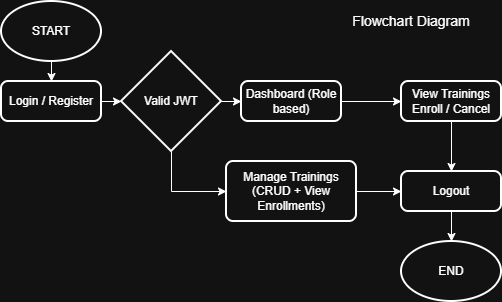

The diagram above was exported from draw.io. Its source (the exported page's mxGraphModel, read from the mxfile embedded in the PNG):
<mxGraphModel dx="1042" dy="626" grid="1" gridSize="10" guides="1" tooltips="1" connect="1" arrows="1" fold="1" page="1" pageScale="1" pageWidth="850" pageHeight="1100" math="0" shadow="0">
  <root>
    <mxCell id="0" />
    <mxCell id="1" parent="0" />
    <mxCell id="2" style="edgeStyle=orthogonalEdgeStyle;rounded=0;orthogonalLoop=1;jettySize=auto;html=1;exitX=0.5;exitY=1;exitDx=0;exitDy=0;exitPerimeter=0;entryX=0.5;entryY=0;entryDx=0;entryDy=0;" edge="1" source="3" target="4" parent="1">
      <mxGeometry relative="1" as="geometry" />
    </mxCell>
    <mxCell id="3" value="START" style="strokeWidth=2;html=1;shape=mxgraph.flowchart.start_1;whiteSpace=wrap;" vertex="1" parent="1">
      <mxGeometry x="160" y="200" width="100" height="60" as="geometry" />
    </mxCell>
    <mxCell id="4" value="Login / Register" style="rounded=1;whiteSpace=wrap;html=1;absoluteArcSize=1;arcSize=14;strokeWidth=2;" vertex="1" parent="1">
      <mxGeometry x="160" y="280" width="100" height="40" as="geometry" />
    </mxCell>
    <mxCell id="5" style="edgeStyle=orthogonalEdgeStyle;rounded=0;orthogonalLoop=1;jettySize=auto;html=1;exitX=1;exitY=0.5;exitDx=0;exitDy=0;exitPerimeter=0;entryX=0;entryY=0.5;entryDx=0;entryDy=0;" edge="1" source="7" target="9" parent="1">
      <mxGeometry relative="1" as="geometry" />
    </mxCell>
    <mxCell id="6" style="edgeStyle=orthogonalEdgeStyle;rounded=0;orthogonalLoop=1;jettySize=auto;html=1;entryX=0;entryY=0.5;entryDx=0;entryDy=0;" edge="1" source="7" target="13" parent="1">
      <mxGeometry relative="1" as="geometry">
        <Array as="points">
          <mxPoint x="330" y="390" />
        </Array>
      </mxGeometry>
    </mxCell>
    <mxCell id="7" value="Valid JWT" style="strokeWidth=2;html=1;shape=mxgraph.flowchart.decision;whiteSpace=wrap;" vertex="1" parent="1">
      <mxGeometry x="280" y="250" width="100" height="100" as="geometry" />
    </mxCell>
    <mxCell id="8" style="edgeStyle=orthogonalEdgeStyle;rounded=0;orthogonalLoop=1;jettySize=auto;html=1;entryX=0;entryY=0.5;entryDx=0;entryDy=0;" edge="1" source="9" target="11" parent="1">
      <mxGeometry relative="1" as="geometry" />
    </mxCell>
    <mxCell id="9" value="Dashboard (Role based)" style="rounded=1;whiteSpace=wrap;html=1;absoluteArcSize=1;arcSize=14;strokeWidth=2;" vertex="1" parent="1">
      <mxGeometry x="400" y="280" width="100" height="40" as="geometry" />
    </mxCell>
    <mxCell id="10" style="edgeStyle=orthogonalEdgeStyle;rounded=0;orthogonalLoop=1;jettySize=auto;html=1;entryX=0.5;entryY=0;entryDx=0;entryDy=0;" edge="1" source="11" target="15" parent="1">
      <mxGeometry relative="1" as="geometry" />
    </mxCell>
    <mxCell id="11" value="View Trainings&lt;div&gt;Enroll / Cancel&lt;/div&gt;" style="rounded=1;whiteSpace=wrap;html=1;absoluteArcSize=1;arcSize=14;strokeWidth=2;" vertex="1" parent="1">
      <mxGeometry x="560" y="280" width="100" height="40" as="geometry" />
    </mxCell>
    <mxCell id="12" style="edgeStyle=orthogonalEdgeStyle;rounded=0;orthogonalLoop=1;jettySize=auto;html=1;" edge="1" source="13" target="15" parent="1">
      <mxGeometry relative="1" as="geometry" />
    </mxCell>
    <mxCell id="13" value="Manage Trainings (CRUD + View Enrollments)" style="rounded=1;whiteSpace=wrap;html=1;absoluteArcSize=1;arcSize=14;strokeWidth=2;" vertex="1" parent="1">
      <mxGeometry x="385" y="360" width="130" height="60" as="geometry" />
    </mxCell>
    <mxCell id="14" style="edgeStyle=orthogonalEdgeStyle;rounded=0;orthogonalLoop=1;jettySize=auto;html=1;" edge="1" source="15" target="16" parent="1">
      <mxGeometry relative="1" as="geometry" />
    </mxCell>
    <mxCell id="15" value="Logout" style="rounded=1;whiteSpace=wrap;html=1;absoluteArcSize=1;arcSize=14;strokeWidth=2;" vertex="1" parent="1">
      <mxGeometry x="560" y="370" width="100" height="40" as="geometry" />
    </mxCell>
    <mxCell id="16" value="END" style="strokeWidth=2;html=1;shape=mxgraph.flowchart.start_1;whiteSpace=wrap;" vertex="1" parent="1">
      <mxGeometry x="560" y="440" width="100" height="60" as="geometry" />
    </mxCell>
    <mxCell id="17" style="edgeStyle=orthogonalEdgeStyle;rounded=0;orthogonalLoop=1;jettySize=auto;html=1;exitX=1;exitY=0.5;exitDx=0;exitDy=0;entryX=0;entryY=0.5;entryDx=0;entryDy=0;entryPerimeter=0;" edge="1" source="4" target="7" parent="1">
      <mxGeometry relative="1" as="geometry" />
    </mxCell>
    <mxCell id="18" value="&lt;font style=&quot;font-size: 14px;&quot;&gt;Flowchart Diagram&lt;/font&gt;" style="text;html=1;whiteSpace=wrap;strokeColor=none;fillColor=none;align=center;verticalAlign=middle;rounded=0;" vertex="1" parent="1">
      <mxGeometry x="480" y="200" width="180" height="40" as="geometry" />
    </mxCell>
  </root>
</mxGraphModel>